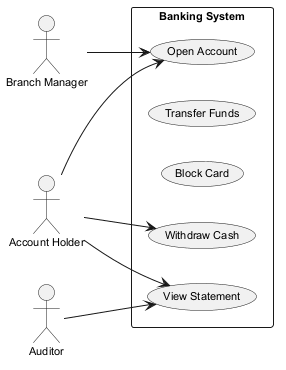

The diagram above was rendered by PlantUML. Its source (embedded in the PNG):
@startuml
skinparam defaultFontSize 11
left to right direction
actor "Branch Manager" as BranchManager
actor "Account Holder" as AccountHolder
actor "Auditor" as Auditor
rectangle "Banking System" {
  usecase "Withdraw Cash" as UC_WithdrawCash
  usecase "Transfer Funds" as UC_TransferFunds
  usecase "Block Card" as UC_BlockCard
  usecase "Open Account" as UC_OpenAccount
  usecase "View Statement" as UC_ViewStatement
}
BranchManager --> UC_OpenAccount
AccountHolder --> UC_OpenAccount
AccountHolder --> UC_WithdrawCash
AccountHolder --> UC_ViewStatement
Auditor --> UC_ViewStatement
@enduml